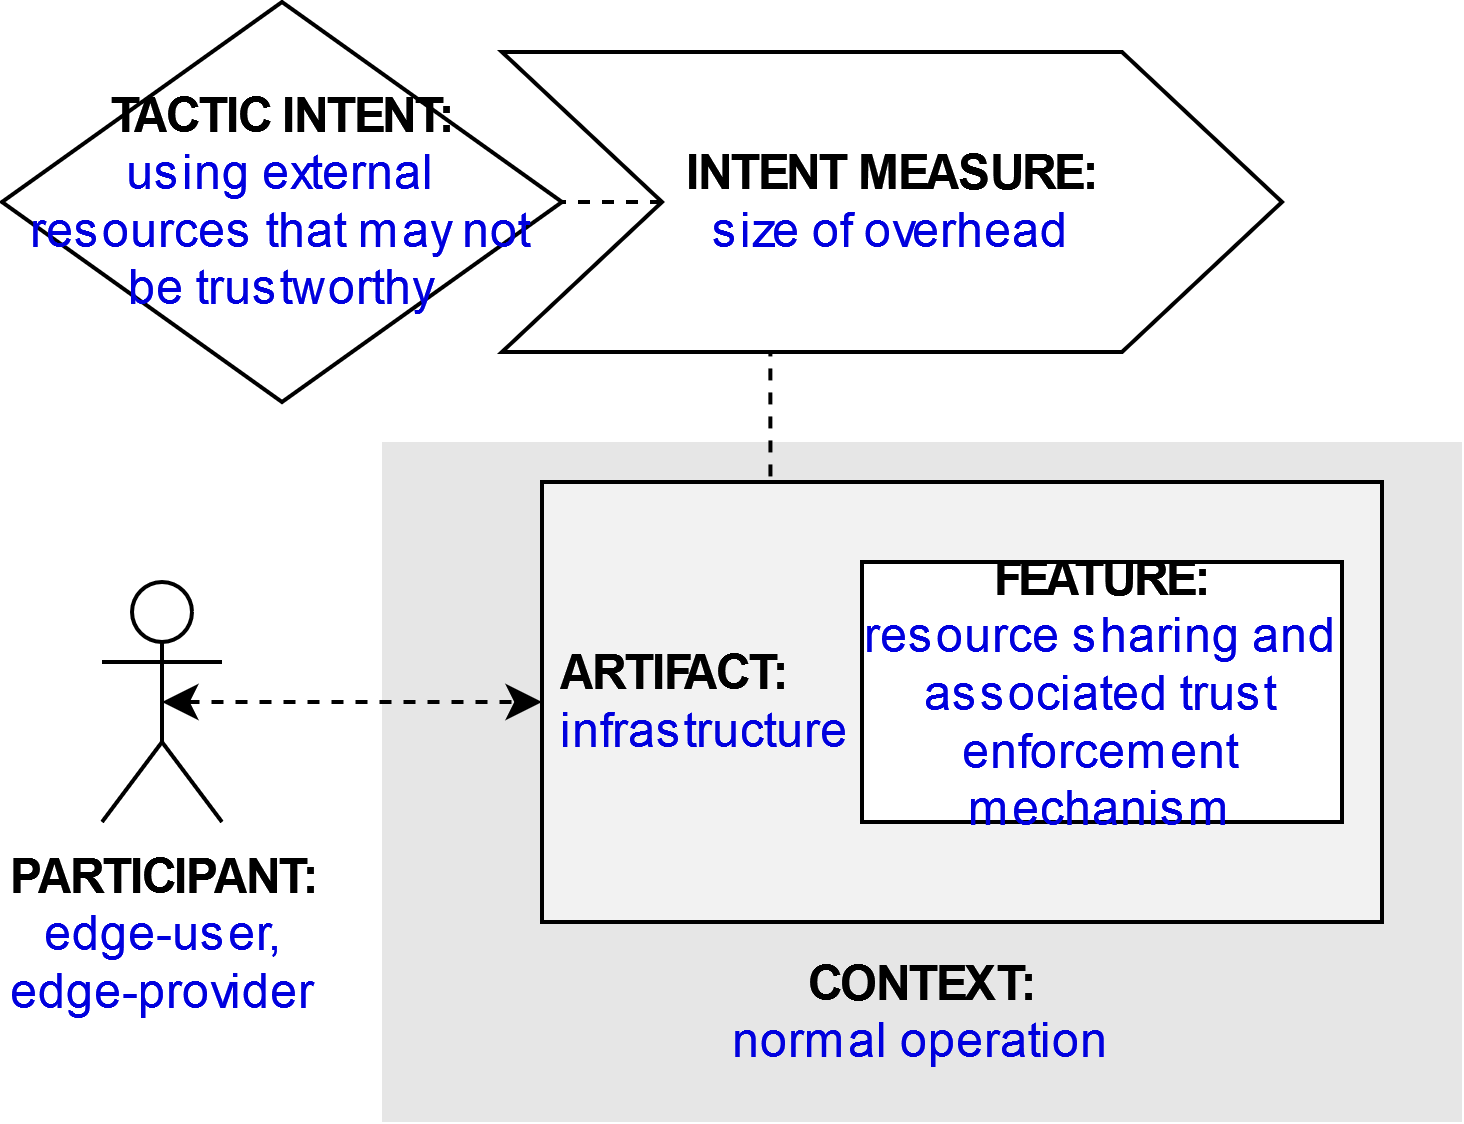

The diagram above was exported from draw.io. Its source (the exported page's mxGraphModel, read from the mxfile embedded in the PNG):
<mxGraphModel dx="1422" dy="831" grid="1" gridSize="10" guides="1" tooltips="1" connect="1" arrows="1" fold="1" page="1" pageScale="1" pageWidth="827" pageHeight="1169" math="0" shadow="0">
  <root>
    <mxCell id="g6xjUwb1L_4xmi_dHNkK-0" />
    <mxCell id="g6xjUwb1L_4xmi_dHNkK-1" parent="g6xjUwb1L_4xmi_dHNkK-0" />
    <mxCell id="g6xjUwb1L_4xmi_dHNkK-2" value="&lt;b&gt;PARTICIPANT:&lt;/b&gt;&lt;br&gt;&lt;div&gt;&lt;font color=&quot;#0000de&quot;&gt;edge-user,&lt;/font&gt;&lt;/div&gt;&lt;div&gt;&lt;font color=&quot;#0000de&quot;&gt;edge-provider&lt;/font&gt;&lt;/div&gt;" style="shape=umlActor;verticalLabelPosition=bottom;verticalAlign=top;html=1;outlineConnect=0;" parent="g6xjUwb1L_4xmi_dHNkK-1" vertex="1">
      <mxGeometry x="185" y="225" width="30" height="60" as="geometry" />
    </mxCell>
    <mxCell id="g6xjUwb1L_4xmi_dHNkK-3" value="&lt;br&gt;&lt;br&gt;&lt;br&gt;&lt;br&gt;&lt;br&gt;&lt;br&gt;&lt;br&gt;&lt;br&gt;&lt;b&gt;&lt;font color=&quot;#000000&quot;&gt;CONTEXT:&lt;/font&gt;&lt;/b&gt;&lt;br&gt;normal operation" style="rounded=0;whiteSpace=wrap;html=1;fontColor=#0000DE;fillColor=#E6E6E6;strokeColor=none;" parent="g6xjUwb1L_4xmi_dHNkK-1" vertex="1">
      <mxGeometry x="255" y="190" width="270" height="170" as="geometry" />
    </mxCell>
    <mxCell id="g6xjUwb1L_4xmi_dHNkK-4" style="edgeStyle=orthogonalEdgeStyle;rounded=0;orthogonalLoop=1;jettySize=auto;html=1;exitX=0.25;exitY=0;exitDx=0;exitDy=0;entryX=0.344;entryY=0.988;entryDx=0;entryDy=0;entryPerimeter=0;endArrow=none;endFill=0;dashed=1;" parent="g6xjUwb1L_4xmi_dHNkK-1" source="g6xjUwb1L_4xmi_dHNkK-5" target="g6xjUwb1L_4xmi_dHNkK-10" edge="1">
      <mxGeometry relative="1" as="geometry" />
    </mxCell>
    <mxCell id="g6xjUwb1L_4xmi_dHNkK-5" value="&lt;b&gt;&lt;font color=&quot;#000000&quot;&gt;&amp;nbsp;ARTIFACT:&lt;/font&gt;&lt;/b&gt;&lt;br&gt;&amp;nbsp;infrastructure" style="rounded=0;whiteSpace=wrap;html=1;fontColor=#0000DE;fillColor=#F2F2F2;align=left;" parent="g6xjUwb1L_4xmi_dHNkK-1" vertex="1">
      <mxGeometry x="295" y="200" width="210" height="110" as="geometry" />
    </mxCell>
    <mxCell id="g6xjUwb1L_4xmi_dHNkK-6" style="edgeStyle=orthogonalEdgeStyle;rounded=0;orthogonalLoop=1;jettySize=auto;html=1;exitX=0.5;exitY=0.5;exitDx=0;exitDy=0;exitPerimeter=0;entryX=0;entryY=0.5;entryDx=0;entryDy=0;fontColor=#0000DE;startArrow=classic;startFill=1;dashed=1;" parent="g6xjUwb1L_4xmi_dHNkK-1" source="g6xjUwb1L_4xmi_dHNkK-2" target="g6xjUwb1L_4xmi_dHNkK-5" edge="1">
      <mxGeometry relative="1" as="geometry" />
    </mxCell>
    <mxCell id="g6xjUwb1L_4xmi_dHNkK-7" value="&lt;b&gt;FEATURE:&lt;/b&gt;&lt;br&gt;&lt;font color=&quot;#0000de&quot;&gt;resource sharing and associated trust enforcement mechanism&lt;/font&gt;" style="rounded=0;whiteSpace=wrap;html=1;fontColor=#000000;fillColor=#FFFFFF;" parent="g6xjUwb1L_4xmi_dHNkK-1" vertex="1">
      <mxGeometry x="375" y="220" width="120" height="65" as="geometry" />
    </mxCell>
    <mxCell id="g6xjUwb1L_4xmi_dHNkK-8" value="&lt;b&gt;&lt;font color=&quot;#000000&quot;&gt;TACTIC INTENT:&lt;/font&gt;&lt;/b&gt;&lt;br&gt;&lt;div&gt;using external &lt;br&gt;&lt;/div&gt;&lt;div&gt;resources that may not be trustworthy&lt;/div&gt;" style="rhombus;whiteSpace=wrap;html=1;fontColor=#0000DE;fillColor=#FFFFFF;" parent="g6xjUwb1L_4xmi_dHNkK-1" vertex="1">
      <mxGeometry x="160" y="80" width="140" height="100" as="geometry" />
    </mxCell>
    <mxCell id="g6xjUwb1L_4xmi_dHNkK-9" style="edgeStyle=orthogonalEdgeStyle;rounded=0;orthogonalLoop=1;jettySize=auto;html=1;exitX=0;exitY=0.5;exitDx=0;exitDy=0;entryX=1;entryY=0.5;entryDx=0;entryDy=0;dashed=1;endArrow=none;endFill=0;" parent="g6xjUwb1L_4xmi_dHNkK-1" source="g6xjUwb1L_4xmi_dHNkK-10" target="g6xjUwb1L_4xmi_dHNkK-8" edge="1">
      <mxGeometry relative="1" as="geometry" />
    </mxCell>
    <mxCell id="g6xjUwb1L_4xmi_dHNkK-10" value="&lt;b&gt;INTENT MEASURE:&lt;/b&gt;&lt;br&gt;&lt;font color=&quot;#0000de&quot;&gt;size of overhead&lt;/font&gt;" style="shape=step;perimeter=stepPerimeter;whiteSpace=wrap;html=1;fixedSize=1;fontColor=#000000;fillColor=#FFFFFF;size=40;" parent="g6xjUwb1L_4xmi_dHNkK-1" vertex="1">
      <mxGeometry x="285" y="92.5" width="195" height="75" as="geometry" />
    </mxCell>
  </root>
</mxGraphModel>